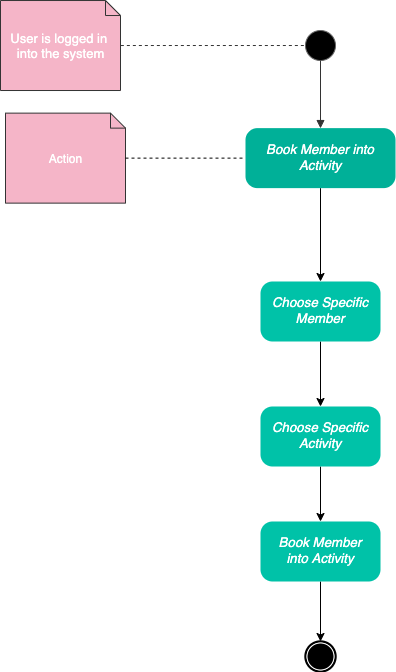

The diagram above was exported from draw.io. Its source (the exported page's mxGraphModel, read from the mxfile embedded in the PNG):
<mxGraphModel dx="1186" dy="672" grid="1" gridSize="10" guides="1" tooltips="1" connect="1" arrows="1" fold="1" page="1" pageScale="1" pageWidth="827" pageHeight="1169" math="0" shadow="0">
  <root>
    <mxCell id="0" />
    <mxCell id="1" parent="0" />
    <UserObject label="" lucidchartObjectId="8az7X8QaD_x4" id="rfqokUpkxKwPm25lC6qI-1">
      <mxCell style="html=1;overflow=block;blockSpacing=1;whiteSpace=wrap;ellipse;fillColor=#000000;whiteSpace=wrap;fontSize=13;spacing=3.6;strokeColor=#666666;strokeOpacity=100;fillOpacity=100;rounded=1;absoluteArcSize=1;arcSize=12;strokeWidth=0.8;" parent="1" vertex="1">
        <mxGeometry x="815" y="149.02" width="30" height="30" as="geometry" />
      </mxCell>
    </UserObject>
    <UserObject label="" lucidchartObjectId="90gjxgfOsC8D" id="rfqokUpkxKwPm25lC6qI-2">
      <mxCell style="html=1;overflow=block;blockSpacing=1;whiteSpace=wrap;shape=note;size=15;whiteSpace=wrap;fontSize=13;fontColor=#ffffff;align=center;align=left;spacing=3.8;strokeColor=#333333;strokeOpacity=100;fillOpacity=100;rounded=1;absoluteArcSize=1;arcSize=12;fillColor=#f5b5c8;strokeWidth=0.8;" parent="1" vertex="1">
        <mxGeometry x="510" y="119.02000000000001" width="120" height="90" as="geometry" />
      </mxCell>
    </UserObject>
    <UserObject label="" lucidchartObjectId="E2gjoxndOQYm" id="rfqokUpkxKwPm25lC6qI-3">
      <mxCell style="html=1;jettySize=18;whiteSpace=wrap;fontSize=13;strokeColor=#333333;strokeOpacity=100;dashed=1;fixDash=1;strokeWidth=0.8;rounded=1;arcSize=24;edgeStyle=orthogonalEdgeStyle;startArrow=none;;endArrow=none;;exitX=1.003;exitY=0.5;exitPerimeter=0;entryX=0;entryY=0.5;entryDx=0;entryDy=0;" parent="1" source="rfqokUpkxKwPm25lC6qI-2" target="rfqokUpkxKwPm25lC6qI-1" edge="1">
        <mxGeometry width="100" height="100" relative="1" as="geometry">
          <Array as="points" />
        </mxGeometry>
      </mxCell>
    </UserObject>
    <UserObject label="" lucidchartObjectId="8az7UEcWredh" id="rfqokUpkxKwPm25lC6qI-4">
      <mxCell style="html=1;jettySize=18;whiteSpace=wrap;fontSize=13;fontFamily=helvetica;strokeColor=#333333;strokeOpacity=100;strokeWidth=0.8;rounded=1;arcSize=24;edgeStyle=orthogonalEdgeStyle;startArrow=none;;endArrow=block;endFill=1;;entryX=0.5;entryY=0;entryPerimeter=0;" parent="1" source="rfqokUpkxKwPm25lC6qI-1" target="rfqokUpkxKwPm25lC6qI-5" edge="1">
        <mxGeometry width="100" height="100" relative="1" as="geometry">
          <Array as="points" />
          <mxPoint x="830" y="209.02000000000012" as="sourcePoint" />
        </mxGeometry>
      </mxCell>
    </UserObject>
    <mxCell id="jy8oLALUZCwafHskQJwl-3" value="" style="edgeStyle=orthogonalEdgeStyle;rounded=0;orthogonalLoop=1;jettySize=auto;html=1;" parent="1" source="rfqokUpkxKwPm25lC6qI-5" target="rfqokUpkxKwPm25lC6qI-33" edge="1">
      <mxGeometry relative="1" as="geometry" />
    </mxCell>
    <mxCell id="rfqokUpkxKwPm25lC6qI-5" value="&lt;div style=&quot;display: flex ; justify-content: center ; text-align: center ; align-items: baseline ; line-height: 1.25 ; margin-left: 8.4px ; margin-right: 8.4px ; margin-top: -2px&quot;&gt;&lt;font color=&quot;#ffffff&quot;&gt;&lt;span style=&quot;font-size: 13.3px ; font-style: italic&quot;&gt;Book Member into Activity&lt;/span&gt;&lt;/font&gt;&lt;/div&gt;" style="rounded=1;arcSize=20;whiteSpace=wrap;overflow=block;blockSpacing=1;html=1;fontSize=13;spacing=3.6;strokeOpacity=0;fillOpacity=100;fillColor=#00b098;strokeWidth=0.8;" parent="1" vertex="1">
      <mxGeometry x="755" y="246.63000000000002" width="150" height="60" as="geometry" />
    </mxCell>
    <mxCell id="rfqokUpkxKwPm25lC6qI-6" value="&lt;span style=&quot;color: rgb(255 , 255 , 255) ; font-size: 13px ; text-align: left&quot;&gt;User is logged in &lt;br&gt;into the system&lt;/span&gt;" style="text;html=1;resizable=0;autosize=1;align=center;verticalAlign=middle;points=[];fillColor=none;strokeColor=none;rounded=0;" parent="1" vertex="1">
      <mxGeometry x="515" y="149.01999999999998" width="110" height="30" as="geometry" />
    </mxCell>
    <mxCell id="rfqokUpkxKwPm25lC6qI-7" value="" style="group" parent="1" vertex="1" connectable="0">
      <mxGeometry x="515" y="231.63" width="120" height="90" as="geometry" />
    </mxCell>
    <UserObject label="" lucidchartObjectId="90gjxgfOsC8D" id="rfqokUpkxKwPm25lC6qI-8">
      <mxCell style="html=1;overflow=block;blockSpacing=1;whiteSpace=wrap;shape=note;size=15;whiteSpace=wrap;fontSize=13;fontColor=#ffffff;align=center;align=left;spacing=3.8;strokeColor=#333333;strokeOpacity=100;fillOpacity=100;rounded=1;absoluteArcSize=1;arcSize=12;fillColor=#f5b5c8;strokeWidth=0.8;" parent="rfqokUpkxKwPm25lC6qI-7" vertex="1">
        <mxGeometry width="120" height="90" as="geometry" />
      </mxCell>
    </UserObject>
    <mxCell id="rfqokUpkxKwPm25lC6qI-9" value="&lt;font color=&quot;#ffffff&quot;&gt;Action&lt;/font&gt;" style="text;html=1;resizable=0;autosize=1;align=center;verticalAlign=middle;points=[];fillColor=none;strokeColor=none;rounded=0;" parent="rfqokUpkxKwPm25lC6qI-7" vertex="1">
      <mxGeometry x="35" y="35" width="50" height="20" as="geometry" />
    </mxCell>
    <mxCell id="rfqokUpkxKwPm25lC6qI-10" style="edgeStyle=orthogonalEdgeStyle;rounded=0;orthogonalLoop=1;jettySize=auto;html=1;entryX=0;entryY=0.5;entryDx=0;entryDy=0;endArrow=none;endFill=0;dashed=1;" parent="1" source="rfqokUpkxKwPm25lC6qI-8" target="rfqokUpkxKwPm25lC6qI-5" edge="1">
      <mxGeometry relative="1" as="geometry" />
    </mxCell>
    <UserObject label="" lucidchartObjectId="8az7l5J2gxka" id="rfqokUpkxKwPm25lC6qI-18">
      <mxCell style="html=1;overflow=block;blockSpacing=1;whiteSpace=wrap;shape=mxgraph.bpmn.shape;outline=end;symbol=terminate;strokeColor=#000000;fillColor=#ffffff;whiteSpace=wrap;fontSize=13;spacing=3.6;strokeOpacity=100;fillOpacity=100;rounded=1;absoluteArcSize=1;arcSize=12;strokeWidth=0.8;" parent="1" vertex="1">
        <mxGeometry x="815" y="760" width="30" height="30" as="geometry" />
      </mxCell>
    </UserObject>
    <mxCell id="rfqokUpkxKwPm25lC6qI-54" value="" style="edgeStyle=orthogonalEdgeStyle;rounded=0;orthogonalLoop=1;jettySize=auto;html=1;" parent="1" source="rfqokUpkxKwPm25lC6qI-25" target="rfqokUpkxKwPm25lC6qI-18" edge="1">
      <mxGeometry relative="1" as="geometry" />
    </mxCell>
    <mxCell id="rfqokUpkxKwPm25lC6qI-25" value="&lt;div style=&quot;display: flex ; justify-content: center ; text-align: center ; align-items: baseline ; line-height: 1.25 ; margin-left: 8.4px ; margin-right: 8.4px ; margin-top: -2px&quot;&gt;&lt;font color=&quot;#ffffff&quot;&gt;&lt;span style=&quot;font-size: 13.3px&quot;&gt;&lt;i&gt;Book Member into Activity&lt;/i&gt;&lt;/span&gt;&lt;/font&gt;&lt;/div&gt;" style="rounded=1;arcSize=20;whiteSpace=wrap;overflow=block;blockSpacing=1;html=1;fontSize=13;spacing=3.6;strokeOpacity=0;fillOpacity=100;fillColor=#00c2a8;strokeWidth=0.8;" parent="1" vertex="1">
      <mxGeometry x="770" y="640" width="120" height="60" as="geometry" />
    </mxCell>
    <mxCell id="jy8oLALUZCwafHskQJwl-2" value="" style="edgeStyle=orthogonalEdgeStyle;rounded=0;orthogonalLoop=1;jettySize=auto;html=1;" parent="1" source="rfqokUpkxKwPm25lC6qI-33" target="rfqokUpkxKwPm25lC6qI-49" edge="1">
      <mxGeometry relative="1" as="geometry" />
    </mxCell>
    <mxCell id="rfqokUpkxKwPm25lC6qI-33" value="&lt;div style=&quot;display: flex ; justify-content: center ; text-align: center ; align-items: baseline ; line-height: 1.25 ; margin-left: 8.4px ; margin-right: 8.4px ; margin-top: -2px&quot;&gt;&lt;font color=&quot;#ffffff&quot;&gt;&lt;span style=&quot;font-size: 13.3px&quot;&gt;&lt;i&gt;Choose Specific Member&lt;/i&gt;&lt;/span&gt;&lt;/font&gt;&lt;/div&gt;" style="rounded=1;arcSize=20;whiteSpace=wrap;overflow=block;blockSpacing=1;html=1;fontSize=13;spacing=3.6;strokeOpacity=0;fillOpacity=100;fillColor=#00c2a8;strokeWidth=0.8;" parent="1" vertex="1">
      <mxGeometry x="770" y="400" width="120" height="60" as="geometry" />
    </mxCell>
    <mxCell id="rfqokUpkxKwPm25lC6qI-52" style="edgeStyle=orthogonalEdgeStyle;rounded=0;orthogonalLoop=1;jettySize=auto;html=1;entryX=0.5;entryY=0;entryDx=0;entryDy=0;" parent="1" source="rfqokUpkxKwPm25lC6qI-49" edge="1">
      <mxGeometry relative="1" as="geometry">
        <mxPoint x="830" y="640" as="targetPoint" />
      </mxGeometry>
    </mxCell>
    <mxCell id="rfqokUpkxKwPm25lC6qI-49" value="&lt;div style=&quot;display: flex ; justify-content: center ; text-align: center ; align-items: baseline ; line-height: 1.25 ; margin-left: 8.4px ; margin-right: 8.4px ; margin-top: -2px&quot;&gt;&lt;font color=&quot;#ffffff&quot;&gt;&lt;span style=&quot;font-size: 13.3px&quot;&gt;&lt;i&gt;Choose Specific Activity&lt;/i&gt;&lt;/span&gt;&lt;/font&gt;&lt;/div&gt;" style="rounded=1;arcSize=20;whiteSpace=wrap;overflow=block;blockSpacing=1;html=1;fontSize=13;spacing=3.6;strokeOpacity=0;fillOpacity=100;fillColor=#00c2a8;strokeWidth=0.8;" parent="1" vertex="1">
      <mxGeometry x="770" y="525" width="120" height="60" as="geometry" />
    </mxCell>
  </root>
</mxGraphModel>